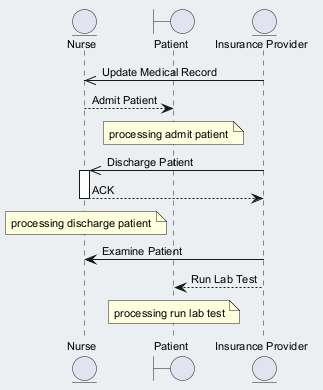

The diagram above was rendered by PlantUML. Its source (embedded in the PNG):
@startuml
skinparam backgroundColor #ECEFF1
skinparam classBackgroundColor #FFFFFF
skinparam classBorderColor #455A64
skinparam defaultFontSize 11
entity "Nurse" as N
boundary "Patient" as P
entity "Insurance Provider" as IP
IP ->> N : Update Medical Record
N --> P : Admit Patient
note over P : processing admit patient
IP ->> N : Discharge Patient
activate N
N --> IP : ACK
deactivate N
note over N : processing discharge patient
IP -> N : Examine Patient
IP --> P : Run Lab Test
note over P : processing run lab test
@enduml